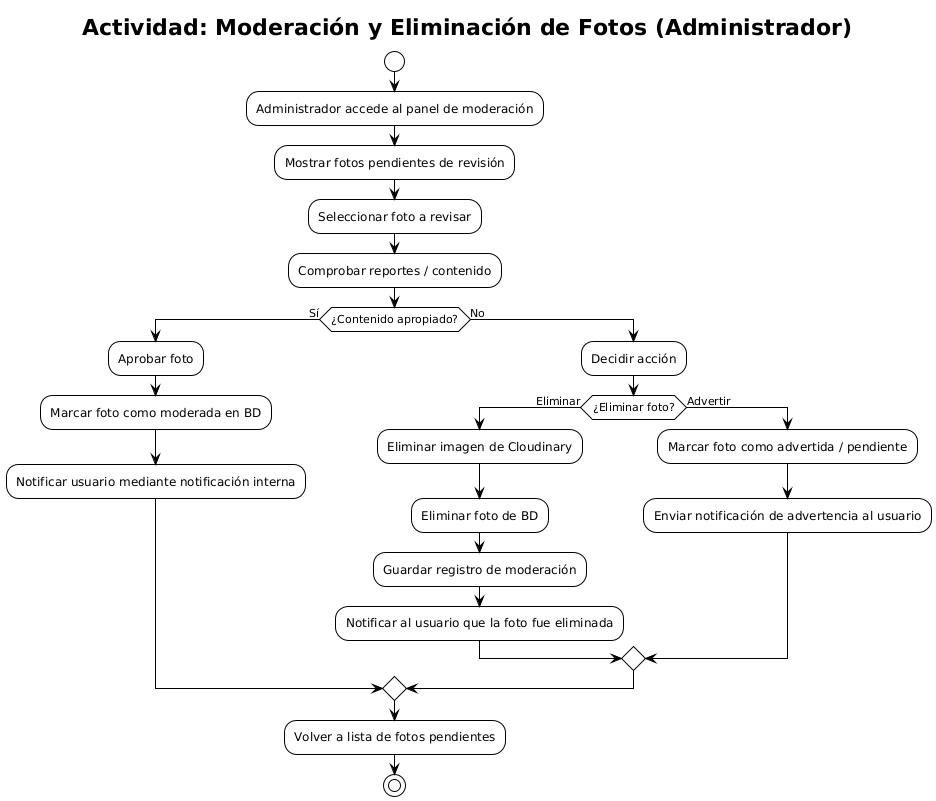

The diagram above was rendered by PlantUML. Its source (embedded in the PNG):
@startuml
!theme plain

title "Actividad: Moderación y Eliminación de Fotos (Administrador)"

start

:Administrador accede al panel de moderación;
:Mostrar fotos pendientes de revisión;

:Seleccionar foto a revisar;
:Comprobar reportes / contenido;

if (¿Contenido apropiado?) then (Sí)
    :Aprobar foto;
    :Marcar foto como moderada en BD;
    :Notificar usuario mediante notificación interna;
else (No)
    :Decidir acción;
    if (¿Eliminar foto?) then (Eliminar)
        :Eliminar imagen de Cloudinary;
        :Eliminar foto de BD;
        :Guardar registro de moderación;
        :Notificar al usuario que la foto fue eliminada;
    else (Advertir)
        :Marcar foto como advertida / pendiente;
        :Enviar notificación de advertencia al usuario;
    endif
endif

:Volver a lista de fotos pendientes;

stop
@enduml